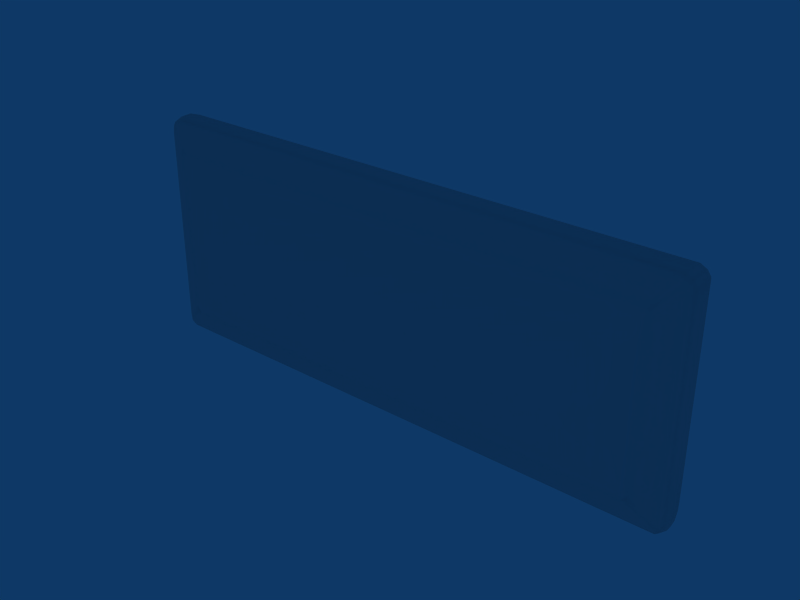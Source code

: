 # Source: A_Gaveta_FAKE.blend  (saved by Blender 2.49.2; exported with 4.5.12 LTS)
import bpy
from mathutils import Matrix  # noqa: F401  (used for matrix-valued properties, if any)

bpy.ops.wm.read_factory_settings(use_empty=True)
scene = bpy.context.scene
scene.name = 'Scene'

# ---- collections
col_collection_1 = bpy.data.collections.new('Collection 1'); scene.collection.children.link(col_collection_1)

# ---- world
world_world = bpy.data.worlds.new('World'); scene.world = world_world
world_world.color = (0.05656, 0.2208, 0.4)
world_world.use_sun_shadow = False
world_world.sun_shadow_jitter_overblur = 0.0
world_world.cycles.sampling_method = 'MANUAL'
world_world.cycles.sample_map_resolution = 256

# ---- meshes
me_cube = bpy.data.meshes.new('Cube')
me_cube.from_pydata([(-1.704, -0.06755, 0.06905), (1.704, -0.06755, 0.06905), (-1.707, 0.1443, 0.0646), (1.707, 0.1443, 0.0646), (-1.698, -0.06389, 1.386), (1.698, -0.06389, 1.386), (-1.701, 0.1507, 1.39), (1.701, 0.1507, 1.39), (-1.568, -0.1276, 0.2014), (1.568, -0.1276, 0.2014), (-1.569, -0.124, 1.264), (1.569, -0.124, 1.264), (-1.736, 0.009351, 0.02535), (1.736, 0.009351, 0.02535), (-1.729, 0.01494, 1.43), (1.729, 0.01494, 1.43), (-1.736, 0.05058, 0.02535), (1.736, 0.05058, 0.02535), (-1.729, 0.05617, 1.43), (1.729, 0.05617, 1.43), (-1.725, -0.04794, 0.03977), (1.725, -0.04794, 0.03977), (-1.718, -0.04353, 1.415), (1.718, -0.04353, 1.415), (-1.634, -0.1021, 0.138), (1.634, -0.1021, 0.138), (-1.633, -0.09841, 1.329), (1.633, -0.09841, 1.329), (-1.722, 0.1072, 0.04498), (1.722, 0.1072, 0.04498), (-1.715, 0.1128, 1.41), (1.715, 0.1128, 1.41), (-1.662, 0.1539, 1.409), (1.662, 0.1539, 1.409), (-1.708, 0.05904, 4.196e-06), (1.708, 0.05904, 4.196e-06), (-1.679, -0.04126, 1.434), (1.679, -0.04126, 1.434), (-1.608, -0.09653, 1.34), (1.608, -0.09653, 1.34), (-1.721, 0.1539, 1.357), (1.721, 0.1539, 1.357), (-1.569, -0.1221, 1.231), (1.569, -0.1221, 1.231), (-1.75, 0.0178, 1.396), (1.75, 0.0178, 1.396), (-1.75, 0.05904, 1.396), (1.75, 0.05904, 1.396), (-1.735, 0.1156, 1.376), (1.735, 0.1156, 1.376), (-1.734, 0.1156, 0.0786), (1.734, 0.1156, 0.0786), (-1.677, -0.062, 0.0437), (1.677, -0.062, 0.0437), (-1.659, -0.062, 1.405), (1.659, -0.062, 1.405), (-1.72, 0.1539, 0.09656), (1.72, 0.1539, 0.09656), (-1.69, 0.0178, 1.448), (1.69, 0.0178, 1.448), (-1.694, 0.1156, 0.01963), (1.694, 0.1156, 0.01963), (-1.532, -0.1221, 1.231), (1.532, -0.1221, 1.231), (-1.697, -0.04126, 0.01442), (1.697, -0.04126, 0.01442), (-1.532, -0.1221, 0.1876), (1.532, -0.1221, 0.1876), (-1.68, 0.1539, 0.03926), (1.68, 0.1539, 0.03926), (-1.532, -0.1221, 1.265), (1.532, -0.1221, 1.265), (-1.708, 0.0178, 4.196e-06), (1.708, 0.0178, 4.196e-06), (-1.69, 0.05904, 1.448), (1.69, 0.05904, 1.448), (-1.608, -0.09653, 0.1126), (1.608, -0.09653, 0.1126), (-1.676, 0.1156, 1.429), (1.676, 0.1156, 1.429), (-1.748, 0.05904, 0.06065), (1.748, 0.05904, 0.06065), (-1.718, -0.062, 1.353), (1.718, -0.062, 1.353), (-1.738, -0.04126, 1.381), (1.738, -0.04126, 1.381), (-1.646, -0.09653, 1.304), (1.646, -0.09653, 1.304), (-1.674, 0.1539, 1.364), (1.674, 0.1539, 1.364), (-1.737, -0.04126, 0.07384), (1.737, -0.04126, 0.07384), (-1.716, -0.062, 0.1006), (1.716, -0.062, 0.1006), (-1.646, -0.09653, 0.1637), (1.646, -0.09653, 0.1637), (-1.532, -0.1221, 0.2323), (1.532, -0.1221, 0.2323), (-1.748, 0.0178, 0.06065), (1.748, 0.0178, 0.06065), (-1.68, 0.1539, 0.09656), (1.68, 0.1539, 0.09656), (-1.569, -0.1221, 0.2323), (1.569, -0.1221, 0.2323), (-1.646, -0.09653, 1.173), (1.646, -0.09653, 1.173), (-1.646, -0.09653, 0.6737), (1.646, -0.09653, 0.6737), (-1.749, 0.0178, 1.213), (1.749, 0.0178, 1.213), (-1.749, 0.0178, 0.6354), (1.749, 0.0178, 0.6354), (-1.569, -0.1221, 1.161), (1.569, -0.1221, 1.161), (-1.569, -0.1221, 0.695), (1.569, -0.1221, 0.695), (-1.532, -0.1221, 1.161), (1.532, -0.1221, 1.161), (-1.532, -0.1221, 0.695), (1.532, -0.1221, 0.695), (-1.676, 0.1539, 1.205), (1.676, 0.1539, 1.205), (-1.678, 0.1539, 0.649), (1.678, 0.1539, 0.649), (-1.738, -0.04126, 1.208), (1.738, -0.04126, 1.208), (-1.737, -0.04126, 0.6395), (1.737, -0.04126, 0.6395), (-1.749, 0.05904, 1.213), (1.749, 0.05904, 1.213), (-1.749, 0.05904, 0.6354), (1.749, 0.05904, 0.6354), (-1.721, 0.1539, 1.2), (1.721, 0.1539, 1.2), (-1.72, 0.1539, 0.6466), (1.72, 0.1539, 0.6466), (-1.735, 0.1156, 1.207), (1.735, 0.1156, 1.207), (-1.734, 0.1156, 0.641), (1.734, 0.1156, 0.641), (-1.717, -0.062, 1.198), (1.717, -0.062, 1.198), (-1.717, -0.062, 0.6478), (1.717, -0.062, 0.6478), (0.0, 0.0178, 1.448), (0.0, 0.1156, 0.01963), (0.0, -0.04126, 0.01442), (0.0, -0.1221, 0.1876), (0.0, 0.1539, 0.03926), (0.0, -0.1221, 1.265), (0.0, 0.0178, 4.196e-06), (0.0, 0.05904, 1.448), (0.0, -0.09653, 0.1126), (0.0, 0.1156, 1.429), (0.0, -0.1221, 1.231), (0.0, -0.1221, 0.2323), (0.0, -0.1221, 1.161), (0.0, -0.1221, 0.695), (0.0, 0.1539, 1.205), (0.0, 0.1539, 1.364), (0.0, -0.062, 1.405), (0.0, -0.09653, 1.34), (0.0, 0.05904, 4.196e-06), (0.0, 0.1539, 1.409), (0.0, -0.04126, 1.434), (0.0, -0.062, 0.0437), (-1.444, 0.1828, 1.205), (1.444, 0.1828, 1.205), (0.0, 0.1828, 1.205), (-1.444, 0.1828, 0.1325), (1.444, 0.1828, 0.1325), (0.0, 0.1828, 0.1325), (0.0, 0.1828, 1.183), (-1.444, 0.1828, 1.183), (1.444, 0.1828, 1.183), (0.0, 0.1828, 0.143), (-1.444, 0.1828, 0.143), (1.444, 0.1828, 0.143), (-1.533, 0.1861, 1.205), (1.533, 0.1861, 1.205), (-1.537, 0.1486, 0.03926), (1.537, 0.1486, 0.03926), (0.0, 0.1486, 0.03926), (-1.535, 0.1486, 0.649), (1.535, 0.1486, 0.649), (-1.537, 0.1486, 0.09656), (1.537, 0.1486, 0.09656), (-1.533, 0.2015, 1.161), (1.533, 0.2015, 1.161), (-1.535, 0.2015, 0.6491), (1.535, 0.2015, 0.6491), (-1.537, 0.2015, 0.1406), (1.537, 0.2015, 0.1406), (0.0, 0.1828, 1.145), (-1.444, 0.1828, 1.145), (1.444, 0.1828, 1.145), (0.0, 0.1828, 0.1573), (-1.444, 0.1828, 0.1573), (1.444, 0.1828, 0.1573), (-1.517, 0.1737, 1.205), (1.517, 0.1737, 1.205), (0.0, 0.1737, 1.205)], [], [(72, 12, 16, 34), (17, 13, 73, 35), (14, 58, 74, 18), (75, 59, 15, 19), (64, 20, 12, 72), (13, 21, 65, 73), (52, 0, 20, 64), (21, 1, 53, 65), (22, 36, 58, 14), (59, 37, 23, 15), (4, 54, 36, 22), (37, 55, 5, 23), (26, 38, 54, 4), (55, 39, 27, 5), (10, 70, 38, 26), (39, 71, 11, 27), (0, 52, 76, 24), (77, 53, 1, 25), (66, 8, 24, 76), (25, 9, 67, 77), (60, 28, 2, 68), (3, 29, 61, 69), (34, 16, 28, 60), (29, 17, 35, 61), (30, 78, 32, 6), (33, 79, 31, 7), (18, 74, 78, 30), (79, 75, 19, 31), (18, 46, 44, 14), (45, 47, 19, 15), (22, 84, 82, 4), (83, 85, 23, 5), (14, 44, 84, 22), (85, 45, 15, 23), (86, 26, 4, 82), (5, 27, 87, 83), (42, 10, 26, 86), (27, 11, 43, 87), (30, 48, 46, 18), (47, 49, 31, 19), (6, 40, 48, 30), (49, 41, 7, 31), (40, 6, 32, 88), (33, 7, 41, 89), (10, 42, 62, 70), (63, 43, 11, 71), (80, 16, 12, 98), (13, 17, 81, 99), (0, 92, 90, 20), (91, 93, 1, 21), (98, 12, 20, 90), (21, 13, 99, 91), (92, 0, 24, 94), (25, 1, 93, 95), (8, 102, 94, 24), (95, 103, 9, 25), (50, 28, 16, 80), (17, 29, 51, 81), (56, 2, 28, 50), (29, 3, 57, 51), (2, 56, 100, 68), (101, 57, 3, 69), (102, 8, 66, 96), (67, 9, 103, 97), (96, 118, 114, 102), (115, 119, 97, 103), (118, 116, 112, 114), (113, 117, 119, 115), (116, 62, 42, 112), (43, 63, 117, 113), (102, 114, 106, 94), (107, 115, 103, 95), (114, 112, 104, 106), (105, 113, 115, 107), (112, 42, 86, 104), (87, 43, 113, 105), (94, 106, 142, 92), (143, 107, 95, 93), (106, 104, 140, 142), (141, 105, 107, 143), (104, 86, 82, 140), (83, 87, 105, 141), (92, 142, 126, 90), (127, 143, 93, 91), (142, 140, 124, 126), (125, 141, 143, 127), (140, 82, 84, 124), (85, 83, 141, 125), (90, 126, 110, 98), (111, 127, 91, 99), (126, 124, 108, 110), (109, 125, 127, 111), (124, 84, 44, 108), (45, 85, 125, 109), (98, 110, 130, 80), (131, 111, 99, 81), (110, 108, 128, 130), (129, 109, 111, 131), (108, 44, 46, 128), (47, 45, 109, 129), (80, 130, 138, 50), (139, 131, 81, 51), (130, 128, 136, 138), (137, 129, 131, 139), (128, 46, 48, 136), (49, 47, 129, 137), (50, 138, 134, 56), (135, 139, 51, 57), (138, 136, 132, 134), (133, 137, 139, 135), (136, 48, 40, 132), (41, 49, 137, 133), (56, 134, 122, 100), (123, 135, 57, 101), (134, 132, 120, 122), (121, 133, 135, 123), (132, 40, 88, 120), (89, 41, 133, 121), (150, 72, 34, 162), (35, 73, 150, 162), (58, 144, 151, 74), (151, 144, 59, 75), (146, 64, 72, 150), (73, 65, 146, 150), (165, 52, 64, 146), (65, 53, 165, 146), (36, 164, 144, 58), (144, 164, 37, 59), (54, 160, 164, 36), (164, 160, 55, 37), (38, 161, 160, 54), (160, 161, 39, 55), (70, 149, 161, 38), (161, 149, 71, 39), (152, 76, 52, 165), (53, 77, 152, 165), (147, 66, 76, 152), (77, 67, 147, 152), (145, 60, 68, 148), (69, 61, 145, 148), (162, 34, 60, 145), (61, 35, 162, 145), (78, 153, 163, 32), (163, 153, 79, 33), (74, 151, 153, 78), (153, 151, 75, 79), (32, 163, 159, 88), (159, 163, 33, 89), (62, 154, 149, 70), (149, 154, 63, 71), (155, 96, 66, 147), (67, 97, 155, 147), (116, 156, 154, 62), (154, 156, 117, 63), (118, 157, 156, 116), (156, 157, 119, 117), (96, 155, 157, 118), (157, 155, 97, 119), (158, 120, 88, 159), (89, 121, 158, 159), (168, 172, 173, 166), (174, 172, 168, 167), (175, 171, 169, 176), (170, 171, 175, 177), (68, 180, 182, 148), (182, 181, 69, 148), (122, 183, 185, 100), (186, 184, 123, 101), (120, 178, 183, 122), (184, 179, 121, 123), (100, 185, 180, 68), (181, 186, 101, 69), (183, 178, 187, 189), (188, 179, 184, 190), (185, 183, 189, 191), (190, 184, 186, 192), (172, 193, 194, 173), (193, 172, 174, 195), (193, 196, 197, 194), (196, 175, 176, 197), (175, 196, 198, 177), (196, 193, 195, 198), (158, 201, 199, 120), (201, 168, 166, 199), (168, 201, 200, 167), (201, 158, 121, 200)])
me_cube.polygons.foreach_set('use_smooth', [True] * 186)
_uv = me_cube.uv_layers.new(name='UVTex')
_uv.uv.foreach_set('vector', [0.3572, 0.006836, 0.3598, 0.005961, 0.3598, 0.01026, 0.3572, 0.01113, 0.3598, 0.01026, 0.3598, 0.005961, 0.3572, 0.006836, 0.3572, 0.01113, 0.9415, 0.0, 0.9413, 0.004072, 0.9376, 0.004085, 0.9378, 1.314e-05, 0.9376, 0.004085, 0.9413, 0.004072, 0.9415, 0.0, 0.9378, 1.314e-05, 0.3562, 0.0006904, 0.3587, 0.0, 0.3598, 0.005961, 0.3572, 0.006836, 0.3598, 0.005961, 0.3587, 0.0, 0.3562, 0.0006904, 0.3572, 0.006836, 0.003743, 0.8734, 0.006053, 0.8763, 0.003399, 0.8784, 0.00109, 0.8755, 0.003399, 0.8784, 0.006053, 0.8763, 0.003743, 0.8734, 0.00109, 0.8755, 0.9469, 0.00117, 0.9467, 0.00522, 0.9413, 0.004072, 0.9415, 0.0, 0.9413, 0.004072, 0.9467, 0.00522, 0.9469, 0.00117, 0.9415, 0.0, 0.1256, 0.8752, 0.1273, 0.8712, 0.13, 0.8732, 0.1283, 0.8773, 0.13, 0.8732, 0.1273, 0.8712, 0.1256, 0.8752, 0.1283, 0.8773, 0.1204, 0.8685, 0.1215, 0.8658, 0.1273, 0.8712, 0.1256, 0.8752, 0.1273, 0.8712, 0.1215, 0.8658, 0.1204, 0.8685, 0.1256, 0.8752, 0.1145, 0.8618, 0.1146, 0.8579, 0.1215, 0.8658, 0.1204, 0.8685, 0.1215, 0.8658, 0.1146, 0.8579, 0.1145, 0.8618, 0.1204, 0.8685, 0.006053, 0.8763, 0.003743, 0.8734, 0.009984, 0.8662, 0.01229, 0.8689, 0.009984, 0.8662, 0.003743, 0.8734, 0.006053, 0.8763, 0.01229, 0.8689, 0.01677, 0.8583, 0.01804, 0.862, 0.01229, 0.8689, 0.009984, 0.8662, 0.01229, 0.8689, 0.01804, 0.862, 0.01677, 0.8583, 0.009984, 0.8662, 0.6996, 0.853, 0.7004, 0.8557, 0.697, 0.8577, 0.6962, 0.8551, 0.697, 0.8577, 0.7004, 0.8557, 0.6996, 0.853, 0.6962, 0.8551, 0.7048, 0.851, 0.7056, 0.8536, 0.7004, 0.8557, 0.6996, 0.853, 0.7004, 0.8557, 0.7056, 0.8536, 0.7048, 0.851, 0.6996, 0.853, 0.9327, 0.001524, 0.9324, 0.005566, 0.9289, 0.007041, 0.9292, 0.003029, 0.9289, 0.007041, 0.9324, 0.005566, 0.9327, 0.001524, 0.9292, 0.003029, 0.9378, 1.314e-05, 0.9376, 0.004085, 0.9324, 0.005566, 0.9327, 0.001524, 0.9324, 0.005566, 0.9376, 0.004085, 0.9378, 1.314e-05, 0.9327, 0.001524, 0.7054, 1.0, 0.7052, 0.9965, 0.7089, 0.9964, 0.7092, 1.0, 0.7089, 0.9964, 0.7052, 0.9965, 0.7054, 1.0, 0.7092, 1.0, 0.1283, 0.8773, 0.1252, 0.8794, 0.1226, 0.8773, 0.1256, 0.8752, 0.1226, 0.8773, 0.1252, 0.8794, 0.1283, 0.8773, 0.1256, 0.8752, 0.7092, 1.0, 0.7089, 0.9964, 0.7143, 0.9949, 0.7145, 0.9984, 0.7143, 0.9949, 0.7089, 0.9964, 0.7092, 1.0, 0.7145, 0.9984, 0.1182, 0.8698, 0.1204, 0.8685, 0.1256, 0.8752, 0.1226, 0.8773, 0.1256, 0.8752, 0.1204, 0.8685, 0.1182, 0.8698, 0.1226, 0.8773, 0.1115, 0.8618, 0.1145, 0.8618, 0.1204, 0.8685, 0.1182, 0.8698, 0.1204, 0.8685, 0.1145, 0.8618, 0.1115, 0.8618, 0.1182, 0.8698, 0.7003, 0.998, 0.7, 0.9945, 0.7052, 0.9965, 0.7054, 1.0, 0.7052, 0.9965, 0.7, 0.9945, 0.7003, 0.998, 0.7054, 1.0, 0.6968, 0.9959, 0.6965, 0.9925, 0.7, 0.9945, 0.7003, 0.998, 0.7, 0.9945, 0.6965, 0.9925, 0.6968, 0.9959, 0.7003, 0.998, 0.2423, 0.6051, 0.2405, 0.6086, 0.237, 0.6106, 0.238, 0.606, 0.237, 0.6106, 0.2405, 0.6086, 0.2423, 0.6051, 0.238, 0.606, 0.1145, 0.8618, 0.1115, 0.8618, 0.1115, 0.858, 0.1146, 0.8579, 0.1115, 0.858, 0.1115, 0.8618, 0.1145, 0.8618, 0.1146, 0.8579, 0.7048, 0.8573, 0.7056, 0.8536, 0.7093, 0.8536, 0.7085, 0.8573, 0.7093, 0.8536, 0.7056, 0.8536, 0.7048, 0.8573, 0.7085, 0.8573, 0.006053, 0.8763, 0.008924, 0.8775, 0.006497, 0.8797, 0.003399, 0.8784, 0.006497, 0.8797, 0.008924, 0.8775, 0.006053, 0.8763, 0.003399, 0.8784, 0.7085, 0.8573, 0.7093, 0.8536, 0.7145, 0.8551, 0.7139, 0.8586, 0.7145, 0.8551, 0.7093, 0.8536, 0.7085, 0.8573, 0.7139, 0.8586, 0.008924, 0.8775, 0.006053, 0.8763, 0.01229, 0.8689, 0.01463, 0.8702, 0.01229, 0.8689, 0.006053, 0.8763, 0.008924, 0.8775, 0.01463, 0.8702, 0.01804, 0.862, 0.02084, 0.8621, 0.01463, 0.8702, 0.01229, 0.8689, 0.01463, 0.8702, 0.02084, 0.8621, 0.01804, 0.862, 0.01229, 0.8689, 0.6997, 0.8592, 0.7004, 0.8557, 0.7056, 0.8536, 0.7048, 0.8573, 0.7056, 0.8536, 0.7004, 0.8557, 0.6997, 0.8592, 0.7048, 0.8573, 0.6962, 0.8611, 0.697, 0.8577, 0.7004, 0.8557, 0.6997, 0.8592, 0.7004, 0.8557, 0.697, 0.8577, 0.6962, 0.8611, 0.6997, 0.8592, 0.2396, 0.4704, 0.2407, 0.4737, 0.2371, 0.4738, 0.2371, 0.4678, 0.2371, 0.4738, 0.2407, 0.4737, 0.2396, 0.4704, 0.2371, 0.4678, 0.02084, 0.8621, 0.01804, 0.862, 0.01677, 0.8583, 0.02083, 0.8583, 0.01677, 0.8583, 0.01804, 0.862, 0.02084, 0.8621, 0.02083, 0.8583, 0.02083, 0.8583, 0.06285, 0.8581, 0.06286, 0.8619, 0.02084, 0.8621, 0.06286, 0.8619, 0.06285, 0.8581, 0.02083, 0.8583, 0.02084, 0.8621, 0.06285, 0.8581, 0.1052, 0.858, 0.1052, 0.8618, 0.06286, 0.8619, 0.1052, 0.8618, 0.1052, 0.858, 0.06285, 0.8581, 0.06286, 0.8619, 0.1052, 0.858, 0.1115, 0.858, 0.1115, 0.8618, 0.1052, 0.8618, 0.1115, 0.8618, 0.1115, 0.858, 0.1052, 0.858, 0.1052, 0.8618, 0.02084, 0.8621, 0.06286, 0.8619, 0.06095, 0.87, 0.01463, 0.8702, 0.06095, 0.87, 0.06286, 0.8619, 0.02084, 0.8621, 0.01463, 0.8702, 0.06286, 0.8619, 0.1052, 0.8618, 0.1063, 0.8698, 0.06095, 0.87, 0.1063, 0.8698, 0.1052, 0.8618, 0.06286, 0.8619, 0.06095, 0.87, 0.1052, 0.8618, 0.1115, 0.8618, 0.1182, 0.8698, 0.1063, 0.8698, 0.1182, 0.8698, 0.1115, 0.8618, 0.1052, 0.8618, 0.1063, 0.8698, 0.01463, 0.8702, 0.06095, 0.87, 0.05862, 0.8774, 0.008924, 0.8775, 0.05862, 0.8774, 0.06095, 0.87, 0.01463, 0.8702, 0.008924, 0.8775, 0.06095, 0.87, 0.1063, 0.8698, 0.1086, 0.8773, 0.05862, 0.8774, 0.1086, 0.8773, 0.1063, 0.8698, 0.06095, 0.87, 0.05862, 0.8774, 0.1063, 0.8698, 0.1182, 0.8698, 0.1226, 0.8773, 0.1086, 0.8773, 0.1226, 0.8773, 0.1182, 0.8698, 0.1063, 0.8698, 0.1086, 0.8773, 0.7158, 0.8614, 0.7159, 0.9185, 0.7141, 0.9176, 0.7139, 0.8586, 0.7141, 0.9176, 0.7159, 0.9185, 0.7158, 0.8614, 0.7139, 0.8586, 0.7159, 0.9185, 0.7161, 0.9758, 0.7142, 0.9769, 0.7141, 0.9176, 0.7142, 0.9769, 0.7161, 0.9758, 0.7159, 0.9185, 0.7141, 0.9176, 0.7161, 0.9758, 0.7161, 0.992, 0.7143, 0.9949, 0.7142, 0.9769, 0.7143, 0.9949, 0.7161, 0.992, 0.7161, 0.9758, 0.7142, 0.9769, 0.7139, 0.8586, 0.7141, 0.9176, 0.7087, 0.9172, 0.7085, 0.8573, 0.7087, 0.9172, 0.7141, 0.9176, 0.7139, 0.8586, 0.7085, 0.8573, 0.7141, 0.9176, 0.7142, 0.9769, 0.7089, 0.9775, 0.7087, 0.9172, 0.7089, 0.9775, 0.7142, 0.9769, 0.7141, 0.9176, 0.7087, 0.9172, 0.7142, 0.9769, 0.7143, 0.9949, 0.7089, 0.9964, 0.7089, 0.9775, 0.7089, 0.9964, 0.7143, 0.9949, 0.7142, 0.9769, 0.7089, 0.9775, 0.7085, 0.8573, 0.7087, 0.9172, 0.705, 0.9172, 0.7048, 0.8573, 0.705, 0.9172, 0.7087, 0.9172, 0.7085, 0.8573, 0.7048, 0.8573, 0.7087, 0.9172, 0.7089, 0.9775, 0.7051, 0.9775, 0.705, 0.9172, 0.7051, 0.9775, 0.7089, 0.9775, 0.7087, 0.9172, 0.705, 0.9172, 0.7089, 0.9775, 0.7089, 0.9964, 0.7052, 0.9965, 0.7051, 0.9775, 0.7052, 0.9965, 0.7089, 0.9964, 0.7089, 0.9775, 0.7051, 0.9775, 0.7048, 0.8573, 0.705, 0.9172, 0.6998, 0.9178, 0.6997, 0.8592, 0.6998, 0.9178, 0.705, 0.9172, 0.7048, 0.8573, 0.6997, 0.8592, 0.705, 0.9172, 0.7051, 0.9775, 0.7, 0.9768, 0.6998, 0.9178, 0.7, 0.9768, 0.7051, 0.9775, 0.705, 0.9172, 0.6998, 0.9178, 0.7051, 0.9775, 0.7052, 0.9965, 0.7, 0.9945, 0.7, 0.9768, 0.7, 0.9945, 0.7052, 0.9965, 0.7051, 0.9775, 0.7, 0.9768, 0.6997, 0.8592, 0.6998, 0.9178, 0.6963, 0.9184, 0.6962, 0.8611, 0.6963, 0.9184, 0.6998, 0.9178, 0.6997, 0.8592, 0.6962, 0.8611, 0.6998, 0.9178, 0.7, 0.9768, 0.6965, 0.9761, 0.6963, 0.9184, 0.6965, 0.9761, 0.7, 0.9768, 0.6998, 0.9178, 0.6963, 0.9184, 0.7, 0.9768, 0.7, 0.9945, 0.6965, 0.9925, 0.6965, 0.9761, 0.6965, 0.9925, 0.7, 0.9945, 0.7, 0.9768, 0.6965, 0.9761, 0.2407, 0.4737, 0.2414, 0.5311, 0.2376, 0.5314, 0.2371, 0.4738, 0.2376, 0.5314, 0.2414, 0.5311, 0.2407, 0.4737, 0.2371, 0.4738, 0.2414, 0.5311, 0.2421, 0.5887, 0.238, 0.5893, 0.2376, 0.5314, 0.238, 0.5893, 0.2421, 0.5887, 0.2414, 0.5311, 0.2376, 0.5314, 0.2421, 0.5887, 0.2423, 0.6051, 0.238, 0.606, 0.238, 0.5893, 0.238, 0.606, 0.2423, 0.6051, 0.2421, 0.5887, 0.238, 0.5893, 0.1786, 0.007465, 0.3572, 0.006836, 0.3572, 0.01113, 0.1786, 0.01176, 0.3572, 0.01113, 0.3572, 0.006836, 0.1786, 0.007465, 0.1786, 0.01176, 0.9413, 0.004072, 0.9419, 0.2073, 0.9381, 0.2073, 0.9376, 0.004085, 0.9381, 0.2073, 0.9419, 0.2073, 0.9413, 0.004072, 0.9376, 0.004085, 0.1786, 0.001316, 0.3562, 0.0006904, 0.3572, 0.006836, 0.1786, 0.007465, 0.3572, 0.006836, 0.3562, 0.0006904, 0.1786, 0.001316, 0.1786, 0.007465, 0.003204, 0.6717, 0.003743, 0.8734, 0.00109, 0.8755, 0.0005449, 0.6717, 0.00109, 0.8755, 0.003743, 0.8734, 0.003204, 0.6717, 0.0005449, 0.6717, 0.9467, 0.00522, 0.9472, 0.2072, 0.9419, 0.2073, 0.9413, 0.004072, 0.9419, 0.2073, 0.9472, 0.2072, 0.9467, 0.00522, 0.9413, 0.004072, 0.1273, 0.8712, 0.1268, 0.6712, 0.1294, 0.6712, 0.13, 0.8732, 0.1294, 0.6712, 0.1268, 0.6712, 0.1273, 0.8712, 0.13, 0.8732, 0.1215, 0.8658, 0.1209, 0.6713, 0.1268, 0.6712, 0.1273, 0.8712, 0.1268, 0.6712, 0.1209, 0.6713, 0.1215, 0.8658, 0.1273, 0.8712, 0.1146, 0.8579, 0.1141, 0.6713, 0.1209, 0.6713, 0.1215, 0.8658, 0.1209, 0.6713, 0.1141, 0.6713, 0.1146, 0.8579, 0.1215, 0.8658, 0.009463, 0.6716, 0.009984, 0.8662, 0.003743, 0.8734, 0.003204, 0.6717, 0.003743, 0.8734, 0.009984, 0.8662, 0.009463, 0.6716, 0.003204, 0.6717, 0.01627, 0.6716, 0.01677, 0.8583, 0.009984, 0.8662, 0.009463, 0.6716, 0.009984, 0.8662, 0.01677, 0.8583, 0.01627, 0.6716, 0.009463, 0.6716, 0.1786, 0.01767, 0.356, 0.01705, 0.3547, 0.02106, 0.1787, 0.02168, 0.3547, 0.02106, 0.356, 0.01705, 0.1786, 0.01767, 0.1787, 0.02168, 0.1786, 0.01176, 0.3572, 0.01113, 0.356, 0.01705, 0.1786, 0.01767, 0.356, 0.01705, 0.3572, 0.01113, 0.1786, 0.01176, 0.1786, 0.01767, 0.9324, 0.005566, 0.933, 0.2073, 0.9295, 0.2073, 0.9289, 0.007041, 0.9295, 0.2073, 0.933, 0.2073, 0.9324, 0.005566, 0.9289, 0.007041, 0.9376, 0.004085, 0.9381, 0.2073, 0.933, 0.2073, 0.9324, 0.005566, 0.933, 0.2073, 0.9381, 0.2073, 0.9376, 0.004085, 0.9324, 0.005566, 0.9279, 0.001364, 0.9284, 0.2016, 0.9244, 0.2016, 0.9238, 0.0001531, 0.9244, 0.2016, 0.9284, 0.2016, 0.9279, 0.001364, 0.9238, 0.0001531, 0.1115, 0.858, 0.111, 0.6713, 0.1141, 0.6713, 0.1146, 0.8579, 0.1141, 0.6713, 0.111, 0.6713, 0.1115, 0.858, 0.1146, 0.8579, 0.02033, 0.6716, 0.02083, 0.8583, 0.01677, 0.8583, 0.01627, 0.6716, 0.01677, 0.8583, 0.02083, 0.8583, 0.02033, 0.6716, 0.01627, 0.6716, 0.1052, 0.858, 0.1047, 0.6713, 0.111, 0.6713, 0.1115, 0.858, 0.111, 0.6713, 0.1047, 0.6713, 0.1052, 0.858, 0.1115, 0.858, 0.06285, 0.8581, 0.06235, 0.6715, 0.1047, 0.6713, 0.1052, 0.858, 0.1047, 0.6713, 0.06235, 0.6715, 0.06285, 0.8581, 0.1052, 0.858, 0.02083, 0.8583, 0.02033, 0.6716, 0.06235, 0.6715, 0.06285, 0.8581, 0.06235, 0.6715, 0.02033, 0.6716, 0.02083, 0.8583, 0.06285, 0.8581, 0.9098, 0.2017, 0.9093, 0.0, 0.9238, 0.0001531, 0.9244, 0.2016, 0.9238, 0.0001531, 0.9093, 0.0, 0.9098, 0.2017, 0.9244, 0.2016, 0.9088, 0.1924, 0.9068, 0.1924, 0.9063, 6.84e-06, 0.9083, 0.0, 0.9063, 6.84e-06, 0.9068, 0.1924, 0.9088, 0.1924, 0.9083, 0.0, 0.8124, 0.1928, 0.8114, 0.1928, 0.8109, 0.0003429, 0.8119, 0.0003396, 0.8109, 0.0003429, 0.8114, 0.1928, 0.8124, 0.1928, 0.8119, 0.0003396, 0.3547, 0.02106, 0.3547, 0.02774, 0.1787, 0.02836, 0.1787, 0.02168, 0.1787, 0.02836, 0.3547, 0.02774, 0.3547, 0.02106, 0.1787, 0.02168, 0.1854, 0.468, 0.1854, 0.4747, 0.1352, 0.4749, 0.1352, 0.4682, 0.1352, 0.4749, 0.1854, 0.4747, 0.1854, 0.468, 0.1352, 0.4682, 0.2358, 0.4678, 0.2358, 0.4745, 0.1854, 0.4747, 0.1854, 0.468, 0.1854, 0.4747, 0.2358, 0.4745, 0.2358, 0.4678, 0.1854, 0.468, 0.1352, 0.4682, 0.1352, 0.4749, 0.13, 0.4749, 0.13, 0.4682, 0.13, 0.4749, 0.1352, 0.4749, 0.1352, 0.4682, 0.13, 0.4682, 0.2358, 0.4745, 0.2361, 0.5792, 0.1857, 0.5794, 0.1854, 0.4747, 0.1857, 0.5794, 0.2361, 0.5792, 0.2358, 0.4745, 0.1854, 0.4747, 0.1854, 0.4747, 0.1857, 0.5794, 0.1355, 0.5796, 0.1352, 0.4749, 0.1355, 0.5796, 0.1857, 0.5794, 0.1854, 0.4747, 0.1352, 0.4749, 0.9068, 0.1924, 0.8983, 0.1924, 0.8591, 0.0001732, 0.9063, 6.84e-06, 0.8983, 0.1924, 0.9068, 0.1924, 0.9063, 6.84e-06, 0.8591, 0.0001732, 0.8983, 0.1924, 0.8171, 0.1927, 0.8355, 0.0002564, 0.8591, 0.0001732, 0.8171, 0.1927, 0.8124, 0.1928, 0.8119, 0.0003396, 0.8355, 0.0002564, 0.8124, 0.1928, 0.8171, 0.1927, 0.8355, 0.0002564, 0.8119, 0.0003396, 0.8171, 0.1927, 0.8983, 0.1924, 0.8591, 0.0001732, 0.8355, 0.0002564, 0.5367, 0.4461, 0.5367, 0.4391, 0.7083, 0.4404, 0.7124, 0.4455, 0.5367, 0.4391, 0.5366, 0.4359, 0.7043, 0.4353, 0.7083, 0.4404, 0.5366, 0.4359, 0.5367, 0.4391, 0.7068, 0.4385, 0.7043, 0.4353, 0.5367, 0.4391, 0.5367, 0.4461, 0.7124, 0.4455, 0.7068, 0.4385])
me_cube.use_remesh_preserve_volume = False
me_cube.use_remesh_preserve_attributes = False
me_cube.use_mirror_vertex_groups = False
me_cube.update()

# ---- objects
ob_cube = bpy.data.objects.new('Cube', me_cube)

# ---- transforms, parenting, visibility, modifiers, constraints
ob_cube.location = (0.0, -0.575, 0.0)
ob_cube.lock_rotations_4d = False
ob_cube.empty_display_type = 'ARROWS'
ob_cube.lineart.crease_threshold = 0.0

# ---- collection membership
col_collection_1.objects.link(ob_cube)

# ---- scene / render settings (as saved in the file)
scene.frame_start = 1; scene.frame_end = 250; scene.frame_set(1)
scene.render.engine = 'BLENDER_EEVEE_NEXT'
scene.render.image_settings.file_format = 'JPEG'
scene.render.image_settings.color_mode = 'RGB'
scene.render.image_settings.compression = 90
scene.render.resolution_x = 800
scene.render.resolution_y = 600
scene.render.pixel_aspect_x = 100.0
scene.render.pixel_aspect_y = 100.0
scene.render.fps = 25
scene.render.dither_intensity = 0.0
scene.render.use_compositing = False
scene.render.use_sequencer = False
scene.render.use_bake_selected_to_active = True
scene.render.use_bake_clear = False
scene.render.bake_margin = 0
scene.render.bake_bias = 0.0
scene.render.use_stamp_time = False
scene.render.use_stamp_date = False
scene.render.use_stamp_frame = False
scene.render.use_stamp_camera = False
scene.render.use_stamp_scene = False
scene.render.use_stamp_filename = False
scene.render.use_stamp_render_time = False
scene.render.stamp_font_size = 0
scene.cycles.use_denoising = False
scene.cycles.samples = 10
scene.cycles.sampling_pattern = 'TABULATED_SOBOL'
scene.cycles.light_sampling_threshold = 0.0
scene.cycles.use_adaptive_sampling = False
scene.cycles.use_light_tree = False
scene.cycles.blur_glossy = 0.0
scene.cycles.volume_bounces = 1
scene.cycles.pixel_filter_type = 'GAUSSIAN'
scene.cycles.sample_clamp_indirect = 0.0
scene.view_settings.view_transform = 'Raw'
bpy.context.view_layer.update()

# ---- added for rendering (the .blend has no active camera): camera
cam_auto = bpy.data.cameras.new('AutoCamera')
cam_auto.lens = 50.0
cam_auto.sensor_width = 36.0
cam_auto.clip_end = 1000.0
ob_auto_camera = bpy.data.objects.new('AutoCamera', cam_auto)
scene.collection.objects.link(ob_auto_camera)
ob_auto_camera.location = (3.51723, -4.7587, 3.53791)
ob_auto_camera.rotation_euler = (1.09748, -7.21219e-08, 0.694738)
scene.camera = ob_auto_camera
bpy.context.view_layer.update()
